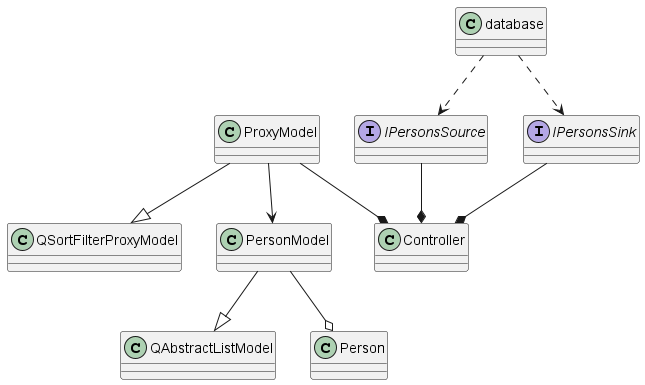

The diagram above was rendered by PlantUML. Its source (embedded in the PNG):
@startuml

class QAbstractListModel
class QSortFilterProxyModel
class ProxyModel
class PersonModel
class Controller
class Person
interface IPersonsSource
interface IPersonsSink
class database

ProxyModel --|> QSortFilterProxyModel
ProxyModel --> PersonModel
PersonModel --|> QAbstractListModel
PersonModel --o Person

database ..> IPersonsSink
database ..> IPersonsSource

ProxyModel --* Controller
IPersonsSink --* Controller
IPersonsSource --* Controller

@enduml